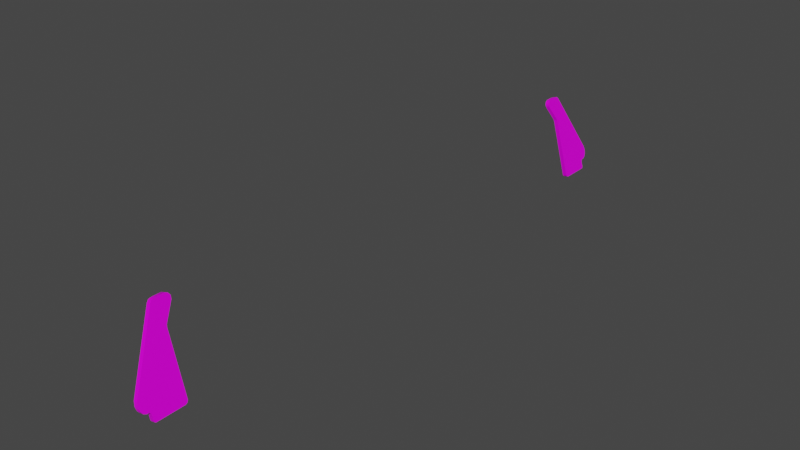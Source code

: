 # Source: untitled.blend  (saved by Blender 2.83.19; exported with 4.5.12 LTS)
import bpy
from mathutils import Matrix  # noqa: F401  (used for matrix-valued properties, if any)

bpy.ops.wm.read_factory_settings(use_empty=True)
scene = bpy.context.scene
scene.name = 'Scene'

# ---- collections
col_collection = bpy.data.collections.new('Collection'); scene.collection.children.link(col_collection)

# ---- images (referenced by path relative to the original .blend; pixels are not part of the script)
import os
ASSET_DIR = os.environ.get("B2B_ASSET_DIR", "")  # directory of the original .blend (textures are referenced by path, not embedded)
HERE = os.path.dirname(os.path.abspath(__file__))  # packed textures are extracted next to this script under _unpacked/

def load_image(name, relpath, width, height, colorspace="sRGB"):
    """Load a texture the original file referenced (path relative to the .blend, or extracted next to this script)."""
    p = next((c for c in (os.path.join(HERE, relpath), os.path.join(ASSET_DIR, relpath)) if relpath and os.path.exists(c)), "")
    if p:
        img = bpy.data.images.load(p, check_existing=True)
        img.name = name
    else:  # same state as the original file: an image datablock whose file is absent (Cycles renders it pink)
        img = bpy.data.images.new(name, width, height)
        img.source = "FILE"
        img.filepath = "//" + (relpath or name)
    img.colorspace_settings.name = colorspace
    return img
img_all_cockpit_atlas_0_jpg = load_image('all-cockpit-atlas-0.jpg', 'all-cockpit-atlas-0.jpg', 1024, 1024, 'sRGB')

# ---- materials (node trees are filled in below, after node groups)
mat_ac3dmat16_001 = bpy.data.materials.new('ac3dmat16.001')
mat_ac3dmat16_001.use_transparent_shadow = False
mat_ac3dmat16_001.diffuse_color = (1.0, 1.0, 1.0, 1.0)
mat_ac3dmat16_001.roughness = 1.0
mat_ac3dmat16_001.specular_intensity = 0.2

# ---- node groups
ng_auto_smooth = bpy.data.node_groups.new('Auto Smooth', 'GeometryNodeTree')
_s = ng_auto_smooth.interface.new_socket(name='Geometry', in_out='OUTPUT', socket_type='NodeSocketGeometry')
_s = ng_auto_smooth.interface.new_socket(name='Geometry', in_out='INPUT', socket_type='NodeSocketGeometry')
_s = ng_auto_smooth.interface.new_socket(name='Angle', in_out='INPUT', socket_type='NodeSocketFloat')
_s.subtype = 'ANGLE'
_s.min_value = 0.0
_s.max_value = 3.142
ng_auto_smooth.is_modifier = True
_N = ng_auto_smooth.nodes; _L = ng_auto_smooth.links
n0 = _N.new('NodeGroupOutput'); n0.name = 'Group Output'; n0.location = (480, -100)
n1 = _N.new('NodeGroupInput'); n1.name = 'Group Input'; n1.location = (-420, -300)
n2 = _N.new('NodeGroupInput'); n2.name = 'Group Input.001'; n2.location = (-60, -100)
n3 = _N.new('GeometryNodeSetShadeSmooth'); n3.name = 'Set Shade Smooth'; n3.location = (120, -100)
n3.domain = 'EDGE'
n4 = _N.new('GeometryNodeSetShadeSmooth'); n4.name = 'Set Shade Smooth.001'; n4.location = (300, -100)
n5 = _N.new('GeometryNodeInputMeshEdgeAngle'); n5.name = 'Edge Angle'; n5.location = (-420, -220)
n6 = _N.new('GeometryNodeInputEdgeSmooth'); n6.name = 'Is Edge Smooth'; n6.location = (-60, -160)
n7 = _N.new('GeometryNodeInputShadeSmooth'); n7.name = 'Is Face Smooth'; n7.location = (-240, -340)
n8 = _N.new('FunctionNodeBooleanMath'); n8.name = 'Boolean Math'; n8.location = (-60, -220)
n9 = _N.new('FunctionNodeCompare'); n9.name = 'Compare'; n9.location = (-240, -180)
n9.operation = 'LESS_EQUAL'
_L.new(n5.outputs[0], n9.inputs[0])
_L.new(n4.outputs[0], n0.inputs[0])
_L.new(n1.outputs[1], n9.inputs[1])
_L.new(n9.outputs[0], n8.inputs[0])
_L.new(n7.outputs[0], n8.inputs[1])
_L.new(n2.outputs[0], n3.inputs[0])
_L.new(n6.outputs[0], n3.inputs[1])
_L.new(n3.outputs[0], n4.inputs[0])
_L.new(n8.outputs[0], n3.inputs[2])
n0.is_active_output = True

# ---- material node trees
mat_ac3dmat16_001.use_nodes = True; mat_ac3dmat16_001.node_tree.nodes.clear()
_N = mat_ac3dmat16_001.node_tree.nodes; _L = mat_ac3dmat16_001.node_tree.links
n0 = _N.new('ShaderNodeBsdfPrincipled'); n0.name = 'Principled BSDF'; n0.location = (10, 300)
n0.distribution = 'GGX'
n0.subsurface_method = 'BURLEY'
n0.inputs[3].default_value = 1.45
n0.inputs[13].default_value = 0.2
n0.inputs[27].default_value = (0.0, 0.0, 0.0, 1.0)
n0.inputs[28].default_value = 1.0
n1 = _N.new('ShaderNodeOutputMaterial'); n1.name = 'Material Output'; n1.location = (300, 300)
n2 = _N.new('ShaderNodeTexImage'); n2.name = 'Image Texture'; n2.location = (0, 0)
n2.image = img_all_cockpit_atlas_0_jpg
_L.new(n0.outputs[0], n1.inputs[0])
_L.new(n2.outputs[0], n0.inputs[0])
n1.is_active_output = True

# ---- world
world_world = bpy.data.worlds.new('World'); scene.world = world_world
world_world.use_nodes = True; world_world.node_tree.nodes.clear()
_N = world_world.node_tree.nodes; _L = world_world.node_tree.links
n0 = _N.new('ShaderNodeOutputWorld'); n0.name = 'World Output'; n0.location = (300, 300)
n1 = _N.new('ShaderNodeBackground'); n1.name = 'Background'; n1.location = (10, 300)
n1.inputs[0].default_value = (0.05088, 0.05088, 0.05088, 1.0)
_L.new(n1.outputs[0], n0.inputs[0])
n0.is_active_output = True
world_world.color = (0.05088, 0.05088, 0.05088)
world_world.use_sun_shadow = False
world_world.sun_shadow_jitter_overblur = 0.0

# ---- meshes
me_checklists_pilot_mesh = bpy.data.meshes.new('checklists-pilot.mesh')
me_checklists_pilot_mesh.from_pydata([(-0.05581, 0.0507, -0.6442), (-0.0554, 0.04916, -0.6408), (-0.05457, 0.04604, -0.6388), (-0.0536, 0.04244, -0.6393), (-0.04862, 0.02383, -0.6508), (-0.048, 0.02152, -0.6514), (-0.02918, -0.04872, -0.6514), (-0.02866, -0.05064, -0.6526), (-0.02835, -0.05179, -0.655), (-0.02835, -0.05179, -0.6887), (-0.02856, -0.05102, -0.6901), (-0.02897, -0.04949, -0.6907), (-0.03067, -0.04315, -0.6907), (-0.03103, -0.04181, -0.6913), (-0.03134, -0.04066, -0.6927), (-0.03134, -0.04066, -0.6952), (-0.03178, -0.03899, -0.6986), (-0.03269, -0.0356, -0.7009), (-0.03393, -0.03099, -0.7018), (-0.03535, -0.02569, -0.7007), (-0.05499, 0.04763, -0.6611), (-0.05566, 0.05012, -0.6587), (-0.05581, 0.0507, -0.6551), (-0.05098, 0.05199, -0.6551), (-0.05083, 0.05142, -0.6587), (-0.05016, 0.04892, -0.6611), (-0.03052, -0.02439, -0.7007), (-0.0291, -0.0297, -0.7018), (-0.02786, -0.03431, -0.7009), (-0.02695, -0.03769, -0.6986), (-0.02651, -0.03937, -0.6952), (-0.02651, -0.03937, -0.6927), (-0.0262, -0.04052, -0.6913), (-0.02584, -0.04186, -0.6907), (-0.02414, -0.04819, -0.6907), (-0.02373, -0.04973, -0.6901), (-0.02352, -0.0505, -0.6887), (-0.02352, -0.0505, -0.655), (-0.02383, -0.04935, -0.6526), (-0.02435, -0.04743, -0.6514), (-0.04317, 0.02282, -0.6514), (-0.04379, 0.02512, -0.6508), (-0.04877, 0.04374, -0.6393), (-0.04974, 0.04733, -0.6388), (-0.05057, 0.05046, -0.6408), (-0.05098, 0.05199, -0.6442), (-0.05581, 0.0507, -0.02224), (-0.0554, 0.04916, -0.02561), (-0.05457, 0.04604, -0.02767), (-0.0536, 0.04244, -0.0272), (-0.04862, 0.02383, -0.01568), (-0.048, 0.02152, -0.01508), (-0.02918, -0.04872, -0.01508), (-0.02866, -0.05064, -0.01389), (-0.02835, -0.05179, -0.01151), (-0.02835, -0.05179, 0.02227), (-0.02856, -0.05102, 0.02366), (-0.02897, -0.04949, 0.02426), (-0.03067, -0.04315, 0.02426), (-0.03103, -0.04181, 0.02485), (-0.03134, -0.04066, 0.02624), (-0.03134, -0.04066, 0.0287), (-0.03178, -0.03899, 0.03215), (-0.03269, -0.0356, 0.03439), (-0.03393, -0.03099, 0.03539), (-0.03535, -0.02569, 0.03419), (-0.05499, 0.04763, -0.005348), (-0.05566, 0.05012, -0.007732), (-0.05581, 0.0507, -0.01131), (-0.05098, 0.05199, -0.01131), (-0.05083, 0.05142, -0.007732), (-0.05016, 0.04892, -0.005348), (-0.03052, -0.02439, 0.03419), (-0.0291, -0.0297, 0.03539), (-0.02786, -0.03431, 0.03439), (-0.02695, -0.03769, 0.03215), (-0.02651, -0.03937, 0.0287), (-0.02651, -0.03937, 0.02624), (-0.0262, -0.04052, 0.02485), (-0.02584, -0.04186, 0.02426), (-0.02414, -0.04819, 0.02426), (-0.02373, -0.04973, 0.02366), (-0.02352, -0.0505, 0.02227), (-0.02352, -0.0505, -0.01151), (-0.02383, -0.04935, -0.01389), (-0.02435, -0.04743, -0.01508), (-0.04317, 0.02282, -0.01508), (-0.04379, 0.02512, -0.01568), (-0.04877, 0.04374, -0.0272), (-0.04974, 0.04733, -0.02767), (-0.05057, 0.05046, -0.02561), (-0.05098, 0.05199, -0.02224)], [], [(23, 22, 0, 45), (45, 0, 1, 44), (44, 1, 2, 43), (43, 2, 3, 42), (42, 3, 4, 41), (41, 4, 5, 40), (40, 5, 6, 39), (39, 6, 7, 38), (38, 7, 8, 37), (37, 8, 9, 36), (36, 9, 10, 35), (35, 10, 11, 34), (34, 11, 12, 33), (33, 12, 13, 32), (32, 13, 14, 31), (31, 14, 15, 30), (30, 15, 16, 29), (29, 16, 17, 28), (28, 17, 18, 27), (27, 18, 19, 26), (26, 19, 20, 25), (25, 20, 21, 24), (24, 21, 22, 23), (45, 44, 43, 42, 41, 40, 39, 38, 37, 36, 35, 34, 33, 32, 31, 30, 29, 28, 27, 26, 25, 24, 23), (91, 46, 68, 69), (90, 47, 46, 91), (89, 48, 47, 90), (88, 49, 48, 89), (87, 50, 49, 88), (86, 51, 50, 87), (85, 52, 51, 86), (84, 53, 52, 85), (83, 54, 53, 84), (82, 55, 54, 83), (81, 56, 55, 82), (80, 57, 56, 81), (79, 58, 57, 80), (78, 59, 58, 79), (77, 60, 59, 78), (76, 61, 60, 77), (75, 62, 61, 76), (74, 63, 62, 75), (73, 64, 63, 74), (72, 65, 64, 73), (71, 66, 65, 72), (70, 67, 66, 71), (69, 68, 67, 70), (69, 70, 71, 72, 73, 74, 75, 76, 77, 78, 79, 80, 81, 82, 83, 84, 85, 86, 87, 88, 89, 90, 91)])
me_checklists_pilot_mesh.polygons.foreach_set('use_smooth', [True] * 48)
_uv = me_checklists_pilot_mesh.uv_layers.new(name='UVMap')
_uv.uv.foreach_set('vector', [0.1841, 0.1897, 0.1899, 0.1897, 0.1899, 0.1897, 0.1841, 0.1897, 0.1841, 0.1897, 0.1899, 0.1897, 0.1899, 0.1899, 0.1841, 0.1899, 0.1841, 0.1899, 0.1899, 0.1899, 0.1899, 0.1902, 0.1841, 0.1902, 0.1841, 0.1902, 0.1899, 0.1902, 0.1899, 0.1906, 0.1841, 0.1906, 0.1841, 0.1906, 0.1899, 0.1906, 0.1899, 0.1926, 0.1841, 0.1926, 0.1841, 0.1926, 0.1899, 0.1926, 0.1899, 0.1929, 0.1841, 0.1929, 0.1841, 0.1929, 0.1899, 0.1929, 0.1899, 0.2006, 0.1841, 0.2006, 0.1841, 0.2006, 0.1899, 0.2006, 0.1899, 0.2008, 0.1841, 0.2008, 0.1841, 0.2008, 0.1899, 0.2008, 0.1899, 0.2009, 0.1841, 0.2009, 0.1841, 0.2009, 0.1899, 0.2009, 0.1899, 0.2009, 0.1841, 0.2009, 0.1841, 0.2009, 0.1899, 0.2009, 0.1899, 0.2008, 0.1841, 0.2008, 0.1841, 0.2008, 0.1899, 0.2008, 0.1899, 0.2007, 0.1841, 0.2007, 0.1841, 0.2007, 0.1899, 0.2007, 0.1899, 0.2, 0.1841, 0.2, 0.1841, 0.2, 0.1899, 0.2, 0.1899, 0.1998, 0.1841, 0.1998, 0.1841, 0.1998, 0.1899, 0.1998, 0.1899, 0.1997, 0.1841, 0.1997, 0.1841, 0.1997, 0.1899, 0.1997, 0.1899, 0.1997, 0.1841, 0.1997, 0.1841, 0.1997, 0.1899, 0.1997, 0.1899, 0.1995, 0.1841, 0.1995, 0.1841, 0.1995, 0.1899, 0.1995, 0.1899, 0.1992, 0.1841, 0.1992, 0.1841, 0.1992, 0.1899, 0.1992, 0.1899, 0.1986, 0.1841, 0.1986, 0.1841, 0.1986, 0.1899, 0.1986, 0.1899, 0.1981, 0.1841, 0.1981, 0.1841, 0.1981, 0.1899, 0.1981, 0.1899, 0.19, 0.1841, 0.19, 0.1841, 0.19, 0.1899, 0.19, 0.1899, 0.1898, 0.1841, 0.1898, 0.1841, 0.1898, 0.1899, 0.1898, 0.1899, 0.1897, 0.1841, 0.1897, 0.1937, 0.2493, 0.1904, 0.2484, 0.1884, 0.2465, 0.1888, 0.2443, 0.2001, 0.2331, 0.2007, 0.2317, 0.2007, 0.1894, 0.2018, 0.1882, 0.2042, 0.1875, 0.2372, 0.1875, 0.2385, 0.188, 0.2391, 0.1889, 0.2391, 0.1928, 0.2397, 0.1936, 0.2411, 0.1943, 0.2435, 0.1943, 0.2468, 0.1953, 0.249, 0.1973, 0.25, 0.2001, 0.2488, 0.2033, 0.2102, 0.2475, 0.2079, 0.249, 0.2044, 0.2493, 0.1841, 0.1897, 0.1899, 0.1897, 0.1899, 0.1897, 0.1841, 0.1897, 0.1841, 0.1899, 0.1899, 0.1899, 0.1899, 0.1897, 0.1841, 0.1897, 0.1841, 0.1902, 0.1899, 0.1902, 0.1899, 0.1899, 0.1841, 0.1899, 0.1841, 0.1906, 0.1899, 0.1906, 0.1899, 0.1902, 0.1841, 0.1902, 0.1841, 0.1926, 0.1899, 0.1926, 0.1899, 0.1906, 0.1841, 0.1906, 0.1841, 0.1929, 0.1899, 0.1929, 0.1899, 0.1926, 0.1841, 0.1926, 0.1841, 0.2006, 0.1899, 0.2006, 0.1899, 0.1929, 0.1841, 0.1929, 0.1841, 0.2008, 0.1899, 0.2008, 0.1899, 0.2006, 0.1841, 0.2006, 0.1841, 0.2009, 0.1899, 0.2009, 0.1899, 0.2008, 0.1841, 0.2008, 0.1841, 0.2009, 0.1899, 0.2009, 0.1899, 0.2009, 0.1841, 0.2009, 0.1841, 0.2008, 0.1899, 0.2008, 0.1899, 0.2009, 0.1841, 0.2009, 0.1841, 0.2007, 0.1899, 0.2007, 0.1899, 0.2008, 0.1841, 0.2008, 0.1841, 0.2, 0.1899, 0.2, 0.1899, 0.2007, 0.1841, 0.2007, 0.1841, 0.1998, 0.1899, 0.1998, 0.1899, 0.2, 0.1841, 0.2, 0.1841, 0.1997, 0.1899, 0.1997, 0.1899, 0.1998, 0.1841, 0.1998, 0.1841, 0.1997, 0.1899, 0.1997, 0.1899, 0.1997, 0.1841, 0.1997, 0.1841, 0.1995, 0.1899, 0.1995, 0.1899, 0.1997, 0.1841, 0.1997, 0.1841, 0.1992, 0.1899, 0.1992, 0.1899, 0.1995, 0.1841, 0.1995, 0.1841, 0.1986, 0.1899, 0.1986, 0.1899, 0.1992, 0.1841, 0.1992, 0.1841, 0.1981, 0.1899, 0.1981, 0.1899, 0.1986, 0.1841, 0.1986, 0.1841, 0.19, 0.1899, 0.19, 0.1899, 0.1981, 0.1841, 0.1981, 0.1841, 0.1898, 0.1899, 0.1898, 0.1899, 0.19, 0.1841, 0.19, 0.1841, 0.1897, 0.1899, 0.1897, 0.1899, 0.1898, 0.1841, 0.1898, 0.1706, 0.2493, 0.1671, 0.249, 0.1648, 0.2475, 0.1262, 0.2033, 0.125, 0.2001, 0.126, 0.1973, 0.1282, 0.1953, 0.1315, 0.1943, 0.1339, 0.1943, 0.1353, 0.1936, 0.1359, 0.1928, 0.1359, 0.1889, 0.1365, 0.188, 0.1378, 0.1875, 0.1708, 0.1875, 0.1732, 0.1882, 0.1743, 0.1894, 0.1743, 0.2317, 0.1749, 0.2331, 0.1862, 0.2443, 0.1866, 0.2465, 0.1846, 0.2484, 0.1813, 0.2493])
me_checklists_pilot_mesh.materials.append(mat_ac3dmat16_001)
me_checklists_pilot_mesh.use_remesh_fix_poles = True
me_checklists_pilot_mesh.use_remesh_preserve_attributes = False
me_checklists_pilot_mesh.use_mirror_vertex_groups = False
me_checklists_pilot_mesh.update()

# ---- objects
ob_checklists_pilot = bpy.data.objects.new('checklists-pilot', me_checklists_pilot_mesh)

# ---- transforms, parenting, visibility, modifiers, constraints
ob_checklists_pilot.location = (-0.8402, 0.0468, 0.06603)
ob_checklists_pilot.rotation_euler = (1.571, 0.0, 0.0)
ob_checklists_pilot.show_transparent = True
ob_checklists_pilot.lineart.crease_threshold = 0.0
_m = ob_checklists_pilot.modifiers.new('Auto Smooth', 'NODES')
_m.node_group = ng_auto_smooth
_gi = [s.identifier for s in ng_auto_smooth.interface.items_tree if s.item_type == 'SOCKET' and s.in_out == 'INPUT']
_m[_gi[1]] = 0.7854  # Angle

# ---- collection membership
col_collection.objects.link(ob_checklists_pilot)

# ---- scene / render settings (as saved in the file)
scene.frame_start = 1; scene.frame_end = 250; scene.frame_set(1)
scene.render.engine = 'BLENDER_EEVEE_NEXT'
scene.cycles.use_denoising = False
scene.cycles.samples = 128
scene.cycles.sampling_pattern = 'TABULATED_SOBOL'
scene.cycles.use_adaptive_sampling = False
scene.cycles.use_light_tree = False
scene.view_settings.view_transform = 'Filmic'
bpy.context.view_layer.update()

# ---- added for rendering (the .blend has no active camera and no usable light): camera, sun
cam_auto = bpy.data.cameras.new('AutoCamera')
cam_auto.lens = 50.0
cam_auto.sensor_width = 36.0
cam_auto.clip_end = 1000.0
ob_auto_camera = bpy.data.objects.new('AutoCamera', cam_auto)
scene.collection.objects.link(ob_auto_camera)
ob_auto_camera.location = (-0.190408, -0.447346, 0.617719)
ob_auto_camera.rotation_euler = (1.09748, -7.21219e-08, 0.694738)
scene.camera = ob_auto_camera
light_auto_sun = bpy.data.lights.new('AutoSun', 'SUN')
light_auto_sun.energy = 3.0
light_auto_sun.angle = 0.0523599
ob_auto_sun = bpy.data.objects.new('AutoSun', light_auto_sun)
scene.collection.objects.link(ob_auto_sun)
ob_auto_sun.rotation_euler = (0.872665, 0.174533, 0.523599)
bpy.context.view_layer.update()
